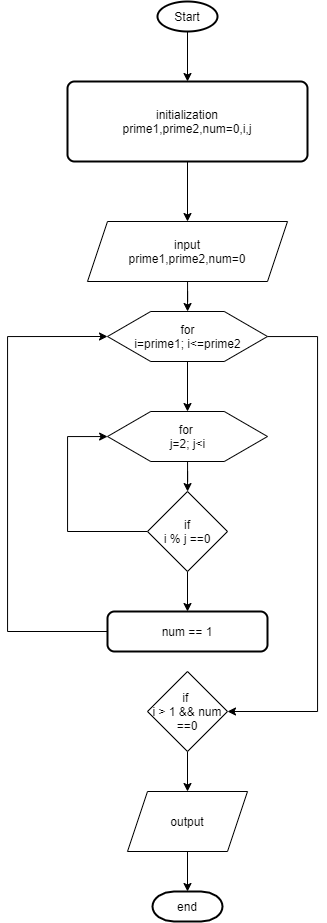

The diagram above was exported from draw.io. Its source (the exported page's mxGraphModel, read from the mxfile embedded in the PNG):
<mxGraphModel dx="1021" dy="500" grid="1" gridSize="10" guides="1" tooltips="1" connect="1" arrows="1" fold="1" page="1" pageScale="1" pageWidth="827" pageHeight="1169" math="0" shadow="0">
  <root>
    <mxCell id="0" />
    <mxCell id="1" parent="0" />
    <mxCell id="kDh4nyiVIR8aMegfczWg-1" value="" style="edgeStyle=orthogonalEdgeStyle;rounded=0;orthogonalLoop=1;jettySize=auto;html=1;" edge="1" parent="1" source="kDh4nyiVIR8aMegfczWg-2" target="kDh4nyiVIR8aMegfczWg-4">
      <mxGeometry relative="1" as="geometry" />
    </mxCell>
    <mxCell id="kDh4nyiVIR8aMegfczWg-2" value="Start" style="strokeWidth=2;html=1;shape=mxgraph.flowchart.start_1;whiteSpace=wrap;fontFamily=Helvetica;fontSize=12;fontColor=#000000;align=center;strokeColor=#000000;fillColor=#ffffff;" vertex="1" parent="1">
      <mxGeometry x="190" y="90" width="60" height="30" as="geometry" />
    </mxCell>
    <mxCell id="kDh4nyiVIR8aMegfczWg-3" value="" style="edgeStyle=orthogonalEdgeStyle;rounded=0;orthogonalLoop=1;jettySize=auto;html=1;" edge="1" parent="1" source="kDh4nyiVIR8aMegfczWg-4" target="kDh4nyiVIR8aMegfczWg-7">
      <mxGeometry relative="1" as="geometry" />
    </mxCell>
    <mxCell id="kDh4nyiVIR8aMegfczWg-4" value="initialization&lt;br&gt;prime1,prime2,num=0,i,j" style="rounded=1;whiteSpace=wrap;html=1;absoluteArcSize=1;arcSize=14;strokeWidth=2;" vertex="1" parent="1">
      <mxGeometry x="100" y="170" width="240" height="80" as="geometry" />
    </mxCell>
    <mxCell id="kDh4nyiVIR8aMegfczWg-5" value="" style="strokeWidth=2;html=1;shape=mxgraph.flowchart.annotation_1;align=left;pointerEvents=1;" vertex="1" parent="1">
      <mxGeometry x="260" y="260" height="100" as="geometry" />
    </mxCell>
    <mxCell id="kDh4nyiVIR8aMegfczWg-6" value="" style="edgeStyle=orthogonalEdgeStyle;rounded=0;orthogonalLoop=1;jettySize=auto;html=1;" edge="1" parent="1" source="kDh4nyiVIR8aMegfczWg-7" target="kDh4nyiVIR8aMegfczWg-13">
      <mxGeometry relative="1" as="geometry" />
    </mxCell>
    <mxCell id="kDh4nyiVIR8aMegfczWg-7" value="input&lt;br&gt;prime1,prime2,num=0" style="shape=parallelogram;perimeter=parallelogramPerimeter;whiteSpace=wrap;html=1;fixedSize=1;" vertex="1" parent="1">
      <mxGeometry x="120" y="310" width="200" height="60" as="geometry" />
    </mxCell>
    <mxCell id="kDh4nyiVIR8aMegfczWg-8" value="" style="edgeStyle=orthogonalEdgeStyle;rounded=0;orthogonalLoop=1;jettySize=auto;html=1;" edge="1" parent="1" source="kDh4nyiVIR8aMegfczWg-13" target="kDh4nyiVIR8aMegfczWg-11">
      <mxGeometry relative="1" as="geometry" />
    </mxCell>
    <mxCell id="kDh4nyiVIR8aMegfczWg-23" value="" style="edgeStyle=orthogonalEdgeStyle;rounded=0;orthogonalLoop=1;jettySize=auto;html=1;" edge="1" parent="1" source="kDh4nyiVIR8aMegfczWg-11" target="kDh4nyiVIR8aMegfczWg-22">
      <mxGeometry relative="1" as="geometry" />
    </mxCell>
    <mxCell id="kDh4nyiVIR8aMegfczWg-11" value="for&amp;nbsp;&lt;br&gt;j=2; j&amp;lt;i" style="verticalLabelPosition=middle;verticalAlign=middle;html=1;shape=hexagon;perimeter=hexagonPerimeter2;arcSize=6;size=0.27;labelPosition=center;align=center;" vertex="1" parent="1">
      <mxGeometry x="140" y="500" width="160" height="50" as="geometry" />
    </mxCell>
    <mxCell id="kDh4nyiVIR8aMegfczWg-27" value="" style="edgeStyle=orthogonalEdgeStyle;rounded=0;orthogonalLoop=1;jettySize=auto;html=1;entryX=1;entryY=0.5;entryDx=0;entryDy=0;" edge="1" parent="1" source="kDh4nyiVIR8aMegfczWg-13" target="kDh4nyiVIR8aMegfczWg-25">
      <mxGeometry relative="1" as="geometry">
        <mxPoint x="360" y="800" as="targetPoint" />
        <Array as="points">
          <mxPoint x="350" y="425" />
          <mxPoint x="350" y="800" />
        </Array>
      </mxGeometry>
    </mxCell>
    <mxCell id="kDh4nyiVIR8aMegfczWg-13" value="for&lt;br&gt;i=prime1; i&amp;lt;=prime2" style="verticalLabelPosition=middle;verticalAlign=middle;html=1;shape=hexagon;perimeter=hexagonPerimeter2;arcSize=6;size=0.27;labelPosition=center;align=center;" vertex="1" parent="1">
      <mxGeometry x="140" y="400" width="160" height="50" as="geometry" />
    </mxCell>
    <mxCell id="kDh4nyiVIR8aMegfczWg-14" value="" style="edgeStyle=orthogonalEdgeStyle;rounded=0;orthogonalLoop=1;jettySize=auto;html=1;" edge="1" parent="1" source="kDh4nyiVIR8aMegfczWg-15" target="kDh4nyiVIR8aMegfczWg-21">
      <mxGeometry relative="1" as="geometry" />
    </mxCell>
    <mxCell id="kDh4nyiVIR8aMegfczWg-15" value="output" style="shape=parallelogram;perimeter=parallelogramPerimeter;whiteSpace=wrap;html=1;fixedSize=1;arcSize=6;" vertex="1" parent="1">
      <mxGeometry x="160" y="880" width="120" height="60" as="geometry" />
    </mxCell>
    <mxCell id="kDh4nyiVIR8aMegfczWg-16" value="" style="edgeStyle=orthogonalEdgeStyle;rounded=0;orthogonalLoop=1;jettySize=auto;html=1;" edge="1" parent="1" source="kDh4nyiVIR8aMegfczWg-22" target="kDh4nyiVIR8aMegfczWg-11">
      <mxGeometry relative="1" as="geometry">
        <mxPoint x="140" y="530" as="targetPoint" />
        <Array as="points">
          <mxPoint x="100" y="620" />
          <mxPoint x="100" y="525" />
        </Array>
        <mxPoint x="120" y="627.4705882352941" as="sourcePoint" />
      </mxGeometry>
    </mxCell>
    <mxCell id="kDh4nyiVIR8aMegfczWg-18" value="" style="edgeStyle=orthogonalEdgeStyle;rounded=0;orthogonalLoop=1;jettySize=auto;html=1;entryX=0;entryY=0.5;entryDx=0;entryDy=0;" edge="1" parent="1" source="kDh4nyiVIR8aMegfczWg-20" target="kDh4nyiVIR8aMegfczWg-13">
      <mxGeometry relative="1" as="geometry">
        <mxPoint x="20" y="310" as="targetPoint" />
        <Array as="points">
          <mxPoint x="40" y="720" />
          <mxPoint x="40" y="425" />
        </Array>
      </mxGeometry>
    </mxCell>
    <mxCell id="kDh4nyiVIR8aMegfczWg-20" value="num == 1" style="rounded=1;whiteSpace=wrap;html=1;absoluteArcSize=1;arcSize=14;strokeWidth=2;" vertex="1" parent="1">
      <mxGeometry x="140" y="700" width="160" height="40" as="geometry" />
    </mxCell>
    <mxCell id="kDh4nyiVIR8aMegfczWg-21" value="end" style="strokeWidth=2;html=1;shape=mxgraph.flowchart.terminator;whiteSpace=wrap;" vertex="1" parent="1">
      <mxGeometry x="185" y="980" width="70" height="30" as="geometry" />
    </mxCell>
    <mxCell id="kDh4nyiVIR8aMegfczWg-24" value="" style="edgeStyle=orthogonalEdgeStyle;rounded=0;orthogonalLoop=1;jettySize=auto;html=1;" edge="1" parent="1" source="kDh4nyiVIR8aMegfczWg-22" target="kDh4nyiVIR8aMegfczWg-20">
      <mxGeometry relative="1" as="geometry" />
    </mxCell>
    <mxCell id="kDh4nyiVIR8aMegfczWg-22" value="if&lt;br&gt;i % j ==0" style="rhombus;whiteSpace=wrap;html=1;" vertex="1" parent="1">
      <mxGeometry x="180" y="580" width="80" height="80" as="geometry" />
    </mxCell>
    <mxCell id="kDh4nyiVIR8aMegfczWg-29" value="" style="edgeStyle=orthogonalEdgeStyle;rounded=0;orthogonalLoop=1;jettySize=auto;html=1;" edge="1" parent="1" source="kDh4nyiVIR8aMegfczWg-25" target="kDh4nyiVIR8aMegfczWg-15">
      <mxGeometry relative="1" as="geometry" />
    </mxCell>
    <mxCell id="kDh4nyiVIR8aMegfczWg-25" value="if&amp;nbsp;&lt;br&gt;i &amp;gt; 1 &amp;amp;&amp;amp; num ==0" style="rhombus;whiteSpace=wrap;html=1;" vertex="1" parent="1">
      <mxGeometry x="180" y="760" width="80" height="80" as="geometry" />
    </mxCell>
  </root>
</mxGraphModel>